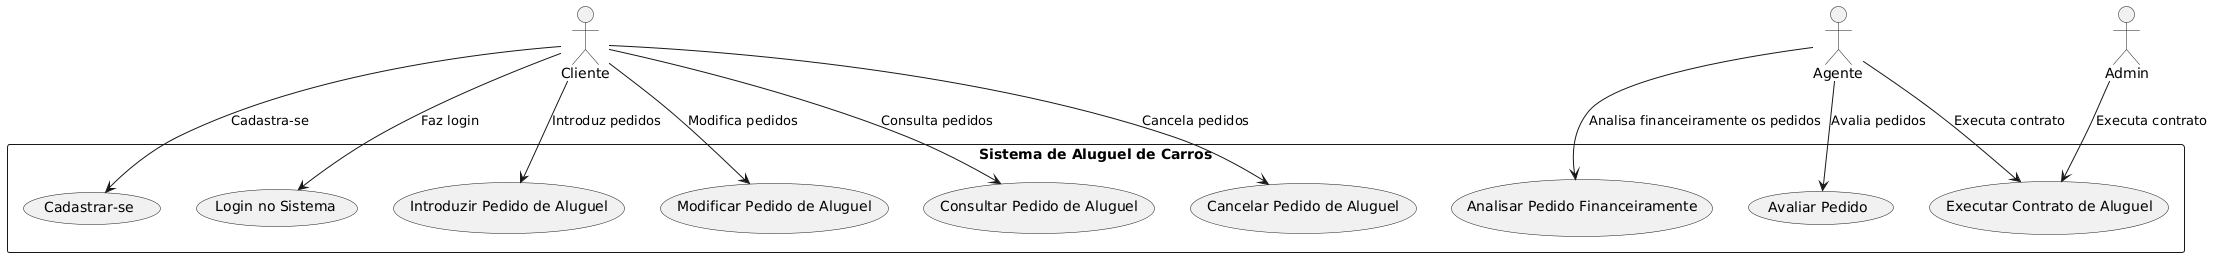

The diagram above was rendered by PlantUML. Its source (embedded in the PNG):
@startuml
actor Cliente
actor Agente
actor Admin

rectangle "Sistema de Aluguel de Carros" {
    usecase "Cadastrar-se" as UC1
    usecase "Login no Sistema" as UC2
    usecase "Introduzir Pedido de Aluguel" as UC3
    usecase "Modificar Pedido de Aluguel" as UC4
    usecase "Consultar Pedido de Aluguel" as UC5
    usecase "Cancelar Pedido de Aluguel" as UC6
    usecase "Analisar Pedido Financeiramente" as UC7
    usecase "Avaliar Pedido" as UC8
    usecase "Executar Contrato de Aluguel" as UC9
}

Cliente --> UC1 : Cadastra-se
Cliente --> UC2 : Faz login
Cliente --> UC3 : Introduz pedidos
Cliente --> UC4 : Modifica pedidos
Cliente --> UC5 : Consulta pedidos
Cliente --> UC6 : Cancela pedidos

Agente --> UC7 : Analisa financeiramente os pedidos
Agente --> UC8 : Avalia pedidos
Agente --> UC9 : Executa contrato

Admin --> UC9 : Executa contrato
@enduml